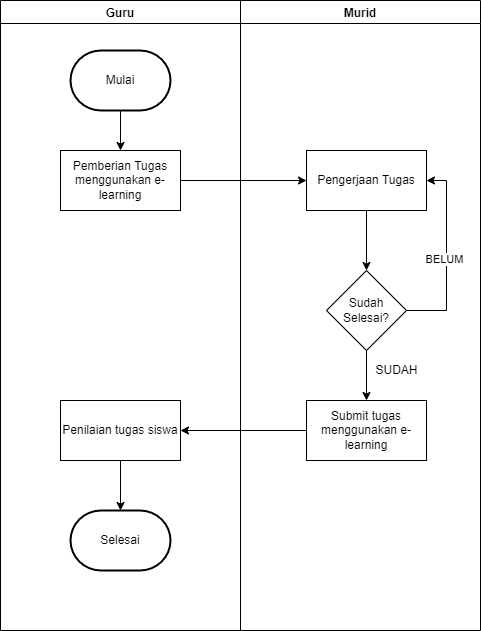

The diagram above was exported from draw.io. Its source (the exported page's mxGraphModel, read from the mxfile embedded in the PNG):
<mxGraphModel dx="460" dy="752" grid="1" gridSize="10" guides="1" tooltips="1" connect="1" arrows="1" fold="1" page="1" pageScale="1" pageWidth="827" pageHeight="1169" math="0" shadow="0">
  <root>
    <mxCell id="0" />
    <mxCell id="1" parent="0" />
    <mxCell id="jfY1Nb_Pb4PJb3DWQuc2-1" value="Guru" style="swimlane;" parent="1" vertex="1">
      <mxGeometry x="174" y="40" width="240" height="630" as="geometry" />
    </mxCell>
    <mxCell id="jfY1Nb_Pb4PJb3DWQuc2-5" style="edgeStyle=orthogonalEdgeStyle;rounded=0;orthogonalLoop=1;jettySize=auto;html=1;entryX=0.5;entryY=0;entryDx=0;entryDy=0;" parent="jfY1Nb_Pb4PJb3DWQuc2-1" source="jfY1Nb_Pb4PJb3DWQuc2-3" target="jfY1Nb_Pb4PJb3DWQuc2-4" edge="1">
      <mxGeometry relative="1" as="geometry" />
    </mxCell>
    <mxCell id="jfY1Nb_Pb4PJb3DWQuc2-3" value="Mulai" style="strokeWidth=2;html=1;shape=mxgraph.flowchart.terminator;whiteSpace=wrap;" parent="jfY1Nb_Pb4PJb3DWQuc2-1" vertex="1">
      <mxGeometry x="70" y="50" width="100" height="60" as="geometry" />
    </mxCell>
    <mxCell id="jfY1Nb_Pb4PJb3DWQuc2-4" value="Pemberian Tugas menggunakan e-learning" style="rounded=0;whiteSpace=wrap;html=1;" parent="jfY1Nb_Pb4PJb3DWQuc2-1" vertex="1">
      <mxGeometry x="60" y="150" width="120" height="60" as="geometry" />
    </mxCell>
    <mxCell id="jfY1Nb_Pb4PJb3DWQuc2-18" style="edgeStyle=orthogonalEdgeStyle;rounded=0;orthogonalLoop=1;jettySize=auto;html=1;" parent="jfY1Nb_Pb4PJb3DWQuc2-1" source="jfY1Nb_Pb4PJb3DWQuc2-15" target="jfY1Nb_Pb4PJb3DWQuc2-17" edge="1">
      <mxGeometry relative="1" as="geometry" />
    </mxCell>
    <mxCell id="jfY1Nb_Pb4PJb3DWQuc2-15" value="Penilaian tugas siswa" style="rounded=0;whiteSpace=wrap;html=1;" parent="jfY1Nb_Pb4PJb3DWQuc2-1" vertex="1">
      <mxGeometry x="60" y="400" width="120" height="60" as="geometry" />
    </mxCell>
    <mxCell id="jfY1Nb_Pb4PJb3DWQuc2-17" value="Selesai" style="strokeWidth=2;html=1;shape=mxgraph.flowchart.terminator;whiteSpace=wrap;" parent="jfY1Nb_Pb4PJb3DWQuc2-1" vertex="1">
      <mxGeometry x="70" y="510" width="100" height="60" as="geometry" />
    </mxCell>
    <mxCell id="jfY1Nb_Pb4PJb3DWQuc2-2" value="Murid" style="swimlane;" parent="1" vertex="1">
      <mxGeometry x="414" y="40" width="240" height="630" as="geometry" />
    </mxCell>
    <mxCell id="jfY1Nb_Pb4PJb3DWQuc2-9" style="edgeStyle=orthogonalEdgeStyle;rounded=0;orthogonalLoop=1;jettySize=auto;html=1;entryX=0.5;entryY=0;entryDx=0;entryDy=0;" parent="jfY1Nb_Pb4PJb3DWQuc2-2" source="jfY1Nb_Pb4PJb3DWQuc2-6" target="jfY1Nb_Pb4PJb3DWQuc2-8" edge="1">
      <mxGeometry relative="1" as="geometry" />
    </mxCell>
    <mxCell id="jfY1Nb_Pb4PJb3DWQuc2-6" value="Pengerjaan Tugas" style="rounded=0;whiteSpace=wrap;html=1;" parent="jfY1Nb_Pb4PJb3DWQuc2-2" vertex="1">
      <mxGeometry x="66" y="150" width="120" height="60" as="geometry" />
    </mxCell>
    <mxCell id="jfY1Nb_Pb4PJb3DWQuc2-10" style="edgeStyle=orthogonalEdgeStyle;rounded=0;orthogonalLoop=1;jettySize=auto;html=1;entryX=1;entryY=0.5;entryDx=0;entryDy=0;" parent="jfY1Nb_Pb4PJb3DWQuc2-2" source="jfY1Nb_Pb4PJb3DWQuc2-8" target="jfY1Nb_Pb4PJb3DWQuc2-6" edge="1">
      <mxGeometry relative="1" as="geometry">
        <Array as="points">
          <mxPoint x="206" y="310" />
          <mxPoint x="206" y="180" />
        </Array>
      </mxGeometry>
    </mxCell>
    <mxCell id="jfY1Nb_Pb4PJb3DWQuc2-11" value="BELUM" style="edgeLabel;html=1;align=center;verticalAlign=middle;resizable=0;points=[];" parent="jfY1Nb_Pb4PJb3DWQuc2-10" vertex="1" connectable="0">
      <mxGeometry x="-0.0316" y="3" relative="1" as="geometry">
        <mxPoint as="offset" />
      </mxGeometry>
    </mxCell>
    <mxCell id="jfY1Nb_Pb4PJb3DWQuc2-13" style="edgeStyle=orthogonalEdgeStyle;rounded=0;orthogonalLoop=1;jettySize=auto;html=1;entryX=0.5;entryY=0;entryDx=0;entryDy=0;" parent="jfY1Nb_Pb4PJb3DWQuc2-2" source="jfY1Nb_Pb4PJb3DWQuc2-8" target="jfY1Nb_Pb4PJb3DWQuc2-12" edge="1">
      <mxGeometry relative="1" as="geometry" />
    </mxCell>
    <mxCell id="jfY1Nb_Pb4PJb3DWQuc2-8" value="Sudah Selesai?" style="rhombus;whiteSpace=wrap;html=1;" parent="jfY1Nb_Pb4PJb3DWQuc2-2" vertex="1">
      <mxGeometry x="86" y="270" width="80" height="80" as="geometry" />
    </mxCell>
    <mxCell id="jfY1Nb_Pb4PJb3DWQuc2-12" value="Submit tugas menggunakan e-learning" style="rounded=0;whiteSpace=wrap;html=1;" parent="jfY1Nb_Pb4PJb3DWQuc2-2" vertex="1">
      <mxGeometry x="66" y="400" width="120" height="60" as="geometry" />
    </mxCell>
    <mxCell id="jfY1Nb_Pb4PJb3DWQuc2-14" value="SUDAH" style="text;html=1;align=center;verticalAlign=middle;resizable=0;points=[];autosize=1;strokeColor=none;fillColor=none;" parent="jfY1Nb_Pb4PJb3DWQuc2-2" vertex="1">
      <mxGeometry x="126" y="360" width="60" height="20" as="geometry" />
    </mxCell>
    <mxCell id="jfY1Nb_Pb4PJb3DWQuc2-7" style="edgeStyle=orthogonalEdgeStyle;rounded=0;orthogonalLoop=1;jettySize=auto;html=1;entryX=0;entryY=0.5;entryDx=0;entryDy=0;" parent="1" source="jfY1Nb_Pb4PJb3DWQuc2-4" target="jfY1Nb_Pb4PJb3DWQuc2-6" edge="1">
      <mxGeometry relative="1" as="geometry" />
    </mxCell>
    <mxCell id="jfY1Nb_Pb4PJb3DWQuc2-16" style="edgeStyle=orthogonalEdgeStyle;rounded=0;orthogonalLoop=1;jettySize=auto;html=1;entryX=1;entryY=0.5;entryDx=0;entryDy=0;" parent="1" source="jfY1Nb_Pb4PJb3DWQuc2-12" target="jfY1Nb_Pb4PJb3DWQuc2-15" edge="1">
      <mxGeometry relative="1" as="geometry" />
    </mxCell>
  </root>
</mxGraphModel>